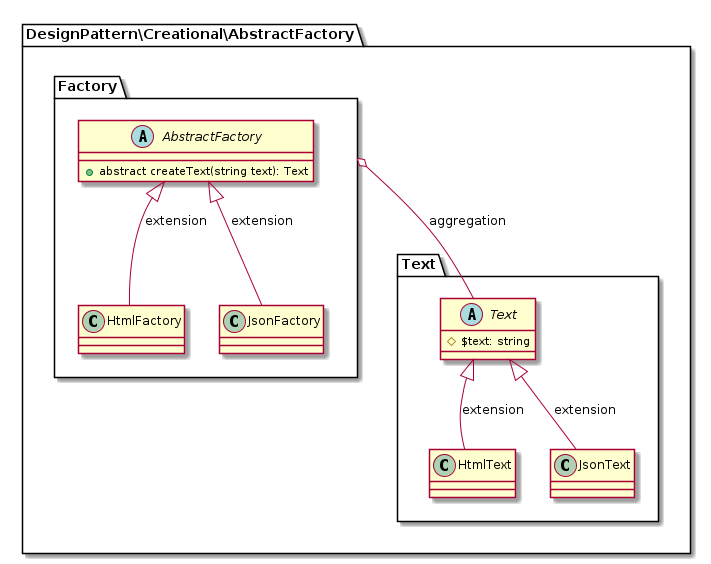

The diagram above was rendered by PlantUML. Its source (embedded in the PNG):
@startuml

namespace DesignPattern\Creational\AbstractFactory {
    package Factory {
        abstract class AbstractFactory {
                +abstract createText(string text): Text
        }
        class HtmlFactory
        class JsonFactory

        HtmlFactory -up-|> AbstractFactory : extension
        JsonFactory -up-|> AbstractFactory : extension
    }

    package Text {
        abstract class Text {
            #$text: string
        }
        class HtmlText
        class JsonText

        HtmlText -up-|> Text : extension
        JsonText -up-|> Text : extension
    }

    Factory o-- Text : aggregation
}

@enduml